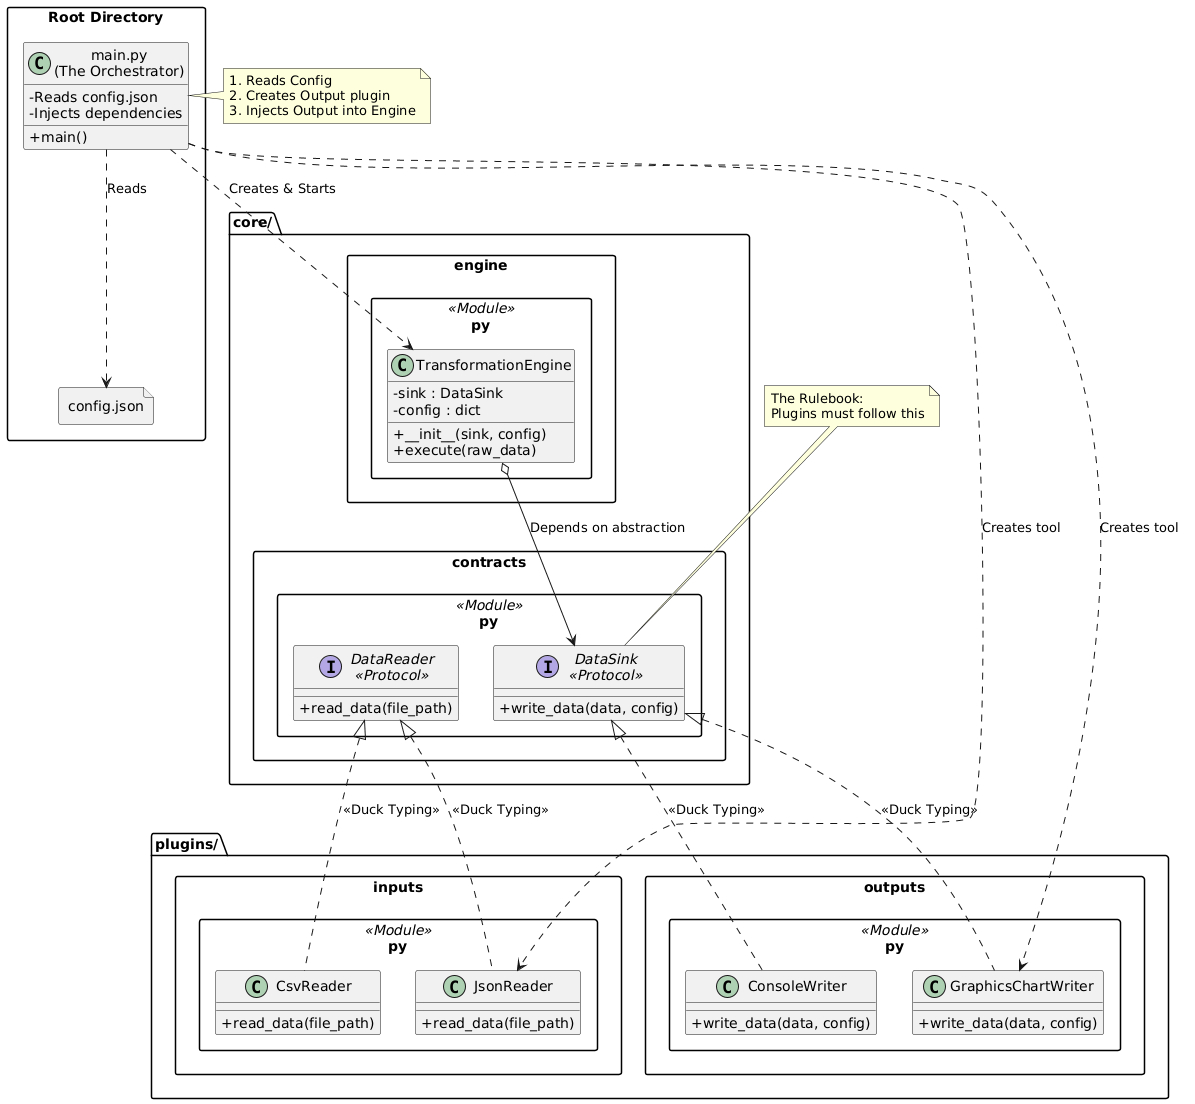

The diagram above was rendered by PlantUML. Its source (embedded in the PNG):
@startuml
allowmixing

skinparam componentStyle uml2
skinparam packageStyle rectangle
skinparam classAttributeIconSize 0

' --- Packages and Modules ---

package "Root Directory" {
    class "main.py\n(The Orchestrator)" as Main {
        + main()
        - Reads config.json
        - Injects dependencies
    }
    
    file "config.json" as Config
}

package "core/" <<Folder>> {
    package "contracts.py" <<Module>> {
        interface "DataReader\n<<Protocol>>" as DataReader {
            + read_data(file_path)
        }
        
        interface "DataSink\n<<Protocol>>" as DataSink {
            + write_data(data, config)
        }
    }

    package "engine.py" <<Module>> {
        class "TransformationEngine" as Engine {
            - sink : DataSink
            - config : dict
            + __init__(sink, config)
            + execute(raw_data)
        }
    }
}

package "plugins/" <<Folder>> {
    package "inputs.py" <<Module>> {
        class "CsvReader" as CsvReader {
            + read_data(file_path)
        }
        class "JsonReader" as JsonReader {
            + read_data(file_path)
        }
    }

    package "outputs.py" <<Module>> {
        class "ConsoleWriter" as ConsoleWriter {
            + write_data(data, config)
        }
        class "GraphicsChartWriter" as GraphicsChartWriter {
            + write_data(data, config)
        }
    }
}

' --- Relationships and Dependencies ---

Main ..> Config : "Reads"

' Dependency Injection
Main ..> Engine : "Creates & Starts"
Main ..> JsonReader : "Creates tool"
Main ..> GraphicsChartWriter : "Creates tool"

' Dependency Inversion Principle (DIP)
Engine o--> DataSink : "Depends on abstraction"

' Duck Typing (Implicit Interfaces)
CsvReader .up.|> DataReader : "<<Duck Typing>>"
JsonReader .up.|> DataReader : "<<Duck Typing>>"

ConsoleWriter .up.|> DataSink : "<<Duck Typing>>"
GraphicsChartWriter .up.|> DataSink : "<<Duck Typing>>"

' Notes to explain the architecture
note right of Main
  1. Reads Config
  2. Creates Output plugin
  3. Injects Output into Engine
end note

note top of DataSink
  The Rulebook:
  Plugins must follow this
end note
@enduml